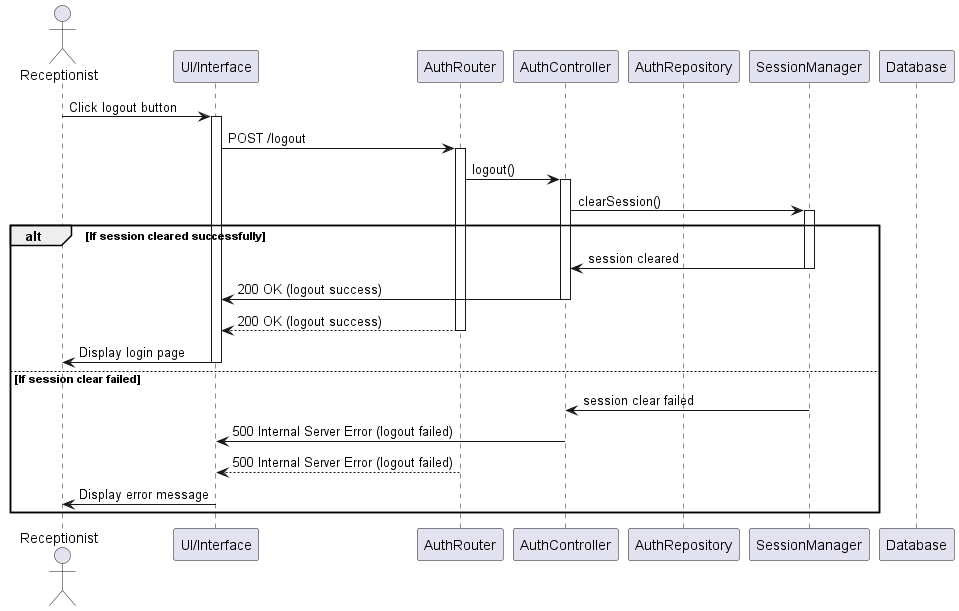

The diagram above was rendered by PlantUML. Its source (embedded in the PNG):
@startuml
actor Receptionist
participant "UI/Interface" as UI
participant "AuthRouter" as Router
participant "AuthController" as Controller
participant "AuthRepository" as Repository
participant "SessionManager" as SessionManager
participant "Database" as DB

Receptionist -> UI: Click logout button
activate UI
UI -> Router: POST /logout
activate Router
Router -> Controller: logout()
activate Controller
Controller -> SessionManager: clearSession()
activate SessionManager

alt If session cleared successfully
    SessionManager -> Controller: session cleared
    deactivate SessionManager
    Controller -> UI: 200 OK (logout success)
    deactivate Controller
    Router --> UI: 200 OK (logout success)
    deactivate Router
    UI -> Receptionist: Display login page
    deactivate UI
else If session clear failed
    SessionManager -> Controller: session clear failed
    deactivate SessionManager
    Controller -> UI: 500 Internal Server Error (logout failed)
    deactivate Controller
    Router --> UI: 500 Internal Server Error (logout failed)
    deactivate Router
    UI -> Receptionist: Display error message
    deactivate UI
end
@enduml